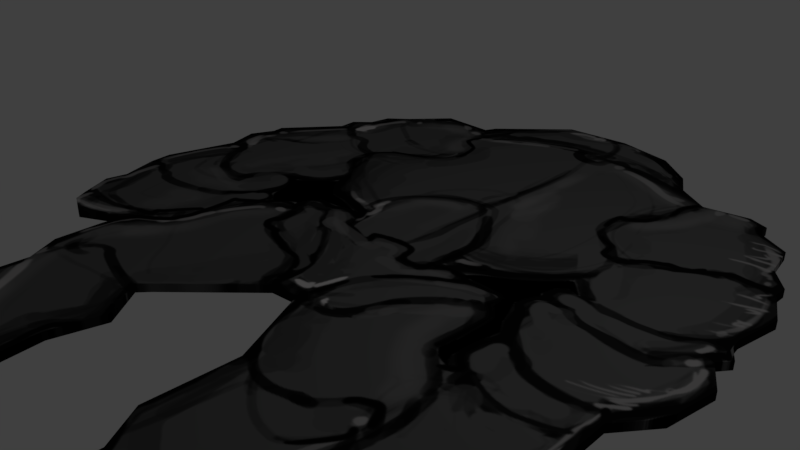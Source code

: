 # Source: hawking.blend  (saved by Blender 2.78.0; exported with 4.5.12 LTS)
import bpy
from mathutils import Matrix  # noqa: F401  (used for matrix-valued properties, if any)

bpy.ops.wm.read_factory_settings(use_empty=True)
scene = bpy.context.scene
scene.name = 'Scene'

# ---- collections
col_collection_1 = bpy.data.collections.new('Collection 1'); scene.collection.children.link(col_collection_1)

# ---- images (referenced by path relative to the original .blend; pixels are not part of the script)
import os
ASSET_DIR = os.environ.get("B2B_ASSET_DIR", "")  # directory of the original .blend (textures are referenced by path, not embedded)
HERE = os.path.dirname(os.path.abspath(__file__))  # packed textures are extracted next to this script under _unpacked/

def load_image(name, relpath, width, height, colorspace="sRGB"):
    """Load a texture the original file referenced (path relative to the .blend, or extracted next to this script)."""
    p = next((c for c in (os.path.join(HERE, relpath), os.path.join(ASSET_DIR, relpath)) if relpath and os.path.exists(c)), "")
    if p:
        img = bpy.data.images.load(p, check_existing=True)
        img.name = name
    else:  # same state as the original file: an image datablock whose file is absent (Cycles renders it pink)
        img = bpy.data.images.new(name, width, height)
        img.source = "FILE"
        img.filepath = "//" + (relpath or name)
    img.colorspace_settings.name = colorspace
    return img
img_hawking_png = load_image('Hawking.png', '_unpacked/Hawking.b6efc1f9.png', 620, 710, 'sRGB')

# ---- materials (node trees are filled in below, after node groups)
mat_material_002 = bpy.data.materials.new('Material.002')
mat_material_002.alpha_threshold = 0.0
mat_material_002.roughness = 0.5

# ---- material node trees
mat_material_002.use_nodes = True; mat_material_002.node_tree.nodes.clear()
_N = mat_material_002.node_tree.nodes; _L = mat_material_002.node_tree.links
n0 = _N.new('ShaderNodeOutputMaterial'); n0.name = 'Material Output'; n0.location = (300, 300)
n1 = _N.new('ShaderNodeBsdfDiffuse'); n1.name = 'Diffuse BSDF'; n1.location = (10, 300)
n2 = _N.new('ShaderNodeTexImage'); n2.name = 'Image Texture'; n2.location = (-205, 320)
n2.width = 140
n2.image = img_hawking_png
_L.new(n1.outputs[0], n0.inputs[0])
_L.new(n2.outputs[0], n1.inputs[0])
n0.is_active_output = True

# ---- world
world_world = bpy.data.worlds.new('World'); scene.world = world_world
world_world.color = (0.05088, 0.05088, 0.05088)
world_world.use_sun_shadow = False
world_world.sun_shadow_jitter_overblur = 0.0
world_world.cycles.sampling_method = 'MANUAL'

# ---- cameras
cam_camera = bpy.data.cameras.new('Camera')
cam_camera.clip_end = 100.0
cam_camera.lens = 35.0
cam_camera.sensor_width = 32.0
cam_camera.sensor_height = 18.0
cam_camera.ortho_scale = 7.314
cam_camera.dof.focus_distance = 0.0

# ---- lights
light_lamp = bpy.data.lights.new('Lamp', 'POINT')
light_lamp.transmission_factor = 0.0
light_lamp.cutoff_distance = 30.0
light_lamp.energy = 100.0
light_lamp.shadow_buffer_clip_start = 1.001
light_lamp.shadow_soft_size = 0.1
light_lamp.shadow_maximum_resolution = 0.006
light_lamp.use_absolute_resolution = True

# ---- meshes
me_plane = bpy.data.meshes.new('Plane')
me_plane.from_pydata([(-0.2603, 0.1157, 0.0), (-0.2934, 0.6901, 0.0), (-0.281, 0.719, 0.0), (-0.1322, 0.8678, 0.0), (0.02891, 0.8843, 0.0), (0.1694, 0.8554, 0.0), (0.2603, 0.7851, 0.0), (0.2975, 0.7231, 0.0), (0.376, 0.6736, 0.0), (0.4793, 0.6942, 0.0), (0.5248, 0.6777, 0.0), (0.5289, 0.6405, 0.0), (0.6033, 0.5992, 0.0), (0.6198, 0.5124, 0.0), (0.6694, 0.4546, 0.0), (0.6694, 0.4215, 0.0), (0.7107, 0.3389, 0.0), (0.6942, 0.2314, 0.0), (0.6983, 0.2025, 0.0), (0.719, 0.1694, 0.0), (0.6983, 0.1405, 0.0), (0.7396, 0.07439, 0.0), (0.7231, -0.04131, 0.0), (0.6653, -0.1198, 0.0), (0.6735, -0.3058, 0.0), (0.5868, -0.4173, 0.0), (0.5909, -0.5165, 0.0), (0.4297, -0.5661, 0.0), (0.3182, -0.8388, 0.0), (0.2355, -0.8719, 0.0), (0.2025, -0.8553, 0.0), (0.2025, -0.6859, 0.0), (0.1487, -0.6033, 0.0), (0.1487, -0.4132, 0.0), (0.05783, -0.2314, 0.0), (-0.00828, -0.2396, 0.0), (-0.1694, -0.4049, 0.0), (-0.1901, -0.4297, 0.0), (-0.124, -0.5124, 0.0), (-0.1488, -0.6239, 0.0), (-0.124, -0.8016, 0.0), (-0.1488, -0.8512, 0.0), (-0.2108, -0.8099, 0.0), (-0.281, -0.7727, 0.0), (-0.3471, -0.6942, 0.0), (-0.4339, -0.595, 0.0), (-0.4339, -0.5289, 0.0), (-0.4752, -0.4587, 0.0), (-0.4793, -0.3512, 0.0), (-0.4752, -0.3016, 0.0), (-0.5785, -0.3595, 0.0), (-0.6405, -0.3347, 0.0), (-0.6612, -0.3016, 0.0), (-0.6984, -0.2314, 0.0), (-0.6901, -0.1818, 0.0), (-0.7231, -0.09502, 0.0), (-0.7314, -0.04131, 0.0), (-0.6901, 0.1281, 0.0), (-0.7149, 0.2025, 0.0), (-0.6901, 0.2603, 0.0), (-0.6942, 0.2893, 0.0), (-0.5909, 0.4215, 0.0), (-0.595, 0.467, 0.0), (-0.5579, 0.5041, 0.0), (-0.5496, 0.5579, 0.0), (-0.5041, 0.5992, 0.0), (-0.4256, 0.6901, 0.0), (-0.2975, 0.1818, 0.0), (-0.1901, 0.09506, 0.0), (-0.1364, 0.07439, 0.0), (-0.2066, 0.062, 0.0), (-0.2355, 0.07026, 0.0), (-0.2727, 0.01241, 0.0), (-0.3141, -0.01651, 0.0), (-0.3513, 0.02068, 0.0), (-0.3636, 0.07439, 0.0), (-0.3926, 0.09092, 0.0), (-0.3182, 0.1446, 0.0), (0.3058, 0.1364, 0.0), (0.1983, 0.06613, 0.0), (0.3677, 0.2025, 0.0), (0.4215, 0.1612, 0.0), (0.3801, 0.1612, 0.0), (0.3554, 0.1157, 0.0), (0.3719, 0.1075, 0.0), (0.3471, 0.04134, 0.0), (0.3967, -0.06197, 0.0), (0.3884, -0.1116, 0.0), (0.3884, -0.1653, 0.0), (0.4132, -0.1901, 0.0), (0.376, -0.1983, 0.0), (0.3471, -0.1529, 0.0), (0.3554, -0.04544, 0.0), (0.314, 1.569e-05, 0.0), (0.3182, 0.05373, 0.0), (-0.2975, 0.1818, 0.01857), (-0.2603, 0.1157, 0.01857), (-0.1901, 0.09506, 0.01857), (-0.2934, 0.6901, 0.01857), (-0.281, 0.719, 0.01857), (-0.1322, 0.8678, 0.01857), (0.02891, 0.8843, 0.01857), (0.1694, 0.8554, 0.01857), (0.2603, 0.7851, 0.01857), (0.2975, 0.7231, 0.01857), (0.376, 0.6736, 0.01857), (0.4793, 0.6942, 0.01857), (0.5248, 0.6777, 0.01857), (0.5289, 0.6405, 0.01857), (0.6033, 0.5992, 0.01857), (0.6198, 0.5124, 0.01857), (0.6694, 0.4546, 0.01857), (0.6694, 0.4215, 0.01857), (0.7107, 0.3389, 0.01857), (0.6942, 0.2314, 0.01857), (0.6983, 0.2025, 0.01857), (0.719, 0.1694, 0.01857), (0.6983, 0.1405, 0.01857), (0.7396, 0.07439, 0.01857), (0.7231, -0.04131, 0.01857), (0.6653, -0.1198, 0.01857), (0.6735, -0.3058, 0.01857), (0.5868, -0.4173, 0.01857), (0.5909, -0.5165, 0.01857), (0.4297, -0.5661, 0.01857), (0.3182, -0.8388, 0.01857), (0.2355, -0.8719, 0.01857), (0.2025, -0.8553, 0.01857), (0.2025, -0.6859, 0.01857), (0.1487, -0.6033, 0.01857), (0.1487, -0.4132, 0.01857), (0.05783, -0.2314, 0.01857), (-0.00828, -0.2396, 0.01857), (-0.1694, -0.4049, 0.01857), (-0.1901, -0.4297, 0.01857), (-0.124, -0.5124, 0.01857), (-0.1488, -0.6239, 0.01857), (-0.124, -0.8016, 0.01857), (-0.1488, -0.8512, 0.01857), (-0.2108, -0.8099, 0.01857), (-0.281, -0.7727, 0.01857), (-0.3471, -0.6942, 0.01857), (-0.4339, -0.595, 0.01857), (-0.4339, -0.5289, 0.01857), (-0.4752, -0.4587, 0.01857), (-0.4793, -0.3512, 0.01857), (-0.4752, -0.3016, 0.01857), (-0.5785, -0.3595, 0.01857), (-0.6405, -0.3347, 0.01857), (-0.6612, -0.3016, 0.01857), (-0.6984, -0.2314, 0.01857), (-0.6901, -0.1818, 0.01857), (-0.7231, -0.09502, 0.01857), (-0.7314, -0.04131, 0.01857), (-0.6901, 0.1281, 0.01857), (-0.7149, 0.2025, 0.01857), (-0.6901, 0.2603, 0.01857), (-0.6942, 0.2893, 0.01857), (-0.5909, 0.4215, 0.01857), (-0.595, 0.467, 0.01857), (-0.5579, 0.5041, 0.01857), (-0.5496, 0.5579, 0.01857), (-0.5041, 0.5992, 0.01857), (-0.4256, 0.6901, 0.01857), (-0.1364, 0.07439, 0.01857), (-0.2066, 0.062, 0.01857), (-0.2355, 0.07026, 0.01857), (-0.2727, 0.01241, 0.01857), (-0.3141, -0.01651, 0.01857), (-0.3513, 0.02068, 0.01857), (-0.3636, 0.07439, 0.01857), (-0.3926, 0.09092, 0.01857), (-0.3182, 0.1446, 0.01857), (0.3058, 0.1364, 0.01857), (0.3677, 0.2025, 0.01857), (0.1983, 0.06613, 0.01857), (0.4215, 0.1612, 0.01857), (0.3801, 0.1612, 0.01857), (0.3554, 0.1157, 0.01857), (0.3719, 0.1075, 0.01857), (0.3471, 0.04134, 0.01857), (0.3967, -0.06197, 0.01857), (0.3884, -0.1116, 0.01857), (0.3884, -0.1653, 0.01857), (0.4132, -0.1901, 0.01857), (0.376, -0.1983, 0.01857), (0.3471, -0.1529, 0.01857), (0.3554, -0.04544, 0.01857), (0.314, 1.569e-05, 0.01857), (0.3182, 0.05373, 0.01857)], [], [(165, 166, 71, 70), (1, 2, 3, 4, 5, 6, 7, 8, 9, 10, 11, 12, 13, 14, 15, 16, 17, 18, 19, 20, 21, 22, 23, 24, 25, 26, 27, 28, 29, 30, 31, 32, 33, 34, 35, 36, 37, 38, 39, 40, 41, 42, 43, 44, 45, 46, 47, 48, 49, 50, 51, 52, 53, 54, 55, 56, 57, 58, 59, 60, 61, 62, 63, 64, 65, 66), (98, 163, 162, 161, 160, 159, 158, 157, 156, 155, 154, 153, 152, 151, 150, 149, 148, 147, 146, 145, 144, 143, 142, 141, 140, 139, 138, 137, 136, 135, 134, 133, 132, 131, 130, 129, 128, 127, 126, 125, 124, 123, 122, 121, 120, 119, 118, 117, 116, 115, 114, 113, 112, 111, 110, 109, 108, 107, 106, 105, 104, 103, 102, 101, 100, 99), (25, 24, 121, 122), (78, 79, 175, 173), (52, 51, 148, 149), (26, 25, 122, 123), (81, 80, 174, 176), (53, 52, 149, 150), (27, 26, 123, 124), (82, 81, 176, 177), (54, 53, 150, 151), (28, 27, 124, 125), (2, 1, 98, 99), (83, 82, 177, 178), (55, 54, 151, 152), (29, 28, 125, 126), (3, 2, 99, 100), (84, 83, 178, 179), (56, 55, 152, 153), (30, 29, 126, 127), (4, 3, 100, 101), (85, 84, 179, 180), (57, 56, 153, 154), (31, 30, 127, 128), (5, 4, 101, 102), (86, 85, 180, 181), (58, 57, 154, 155), (32, 31, 128, 129), (6, 5, 102, 103), (87, 86, 181, 182), (59, 58, 155, 156), (33, 32, 129, 130), (7, 6, 103, 104), (88, 87, 182, 183), (60, 59, 156, 157), (34, 33, 130, 131), (8, 7, 104, 105), (89, 88, 183, 184), (61, 60, 157, 158), (35, 34, 131, 132), (9, 8, 105, 106), (90, 89, 184, 185), (62, 61, 158, 159), (36, 35, 132, 133), (10, 9, 106, 107), (91, 90, 185, 186), (63, 62, 159, 160), (37, 36, 133, 134), (11, 10, 107, 108), (92, 91, 186, 187), (64, 63, 160, 161), (38, 37, 134, 135), (12, 11, 108, 109), (93, 92, 187, 188), (65, 64, 161, 162), (39, 38, 135, 136), (13, 12, 109, 110), (94, 93, 188, 189), (66, 65, 162, 163), (40, 39, 136, 137), (14, 13, 110, 111), (1, 66, 163, 98), (41, 40, 137, 138), (15, 14, 111, 112), (79, 94, 189, 175), (42, 41, 138, 139), (16, 15, 112, 113), (43, 42, 139, 140), (17, 16, 113, 114), (44, 43, 140, 141), (18, 17, 114, 115), (45, 44, 141, 142), (19, 18, 115, 116), (46, 45, 142, 143), (20, 19, 116, 117), (47, 46, 143, 144), (21, 20, 117, 118), (48, 47, 144, 145), (22, 21, 118, 119), (166, 167, 72, 71), (49, 48, 145, 146), (23, 22, 119, 120), (80, 78, 173, 174), (50, 49, 146, 147), (24, 23, 120, 121), (165, 70, 69, 164), (51, 50, 147, 148), (167, 168, 73, 72), (168, 169, 74, 73), (169, 170, 75, 74), (170, 171, 76, 75), (171, 172, 77, 76), (67, 77, 172, 95), (96, 0, 67, 95), (96, 97, 68, 0), (97, 164, 69, 68)])
_uv = me_plane.uv_layers.new(name='UVMap')
_uv.uv.foreach_set('vector', [0.0, 0.0, 0.0, 0.0, 0.0, 0.0, 0.0, 0.0, 0.3102, 0.8775, 0.3182, 0.8918, 0.4222, 0.9664, 0.5277, 0.9711, 0.6199, 0.9533, 0.6798, 0.9158, 0.6842, 0.8694, 0.7358, 0.8426, 0.7993, 0.8756, 0.8292, 0.8662, 0.8321, 0.8473, 0.8607, 0.8283, 0.8761, 0.7771, 0.9089, 0.7468, 0.909, 0.7301, 0.9366, 0.6875, 0.9263, 0.6337, 0.9292, 0.619, 0.9429, 0.6018, 0.9295, 0.5629, 0.9569, 0.5286, 0.9467, 0.4706, 0.9093, 0.4323, 0.9157, 0.3383, 0.8554, 0.2698, 0.8546, 0.2126, 0.7697, 0.2019, 0.6818, 0.03844, 0.6563, 0.0272, 0.6346, 0.03629, 0.6296, 0.1395, 0.594, 0.1789, 0.5929, 0.2747, 0.5324, 0.3792, 0.4891, 0.3765, 0.3877, 0.2913, 0.3743, 0.2792, 0.4189, 0.238, 0.4114, 0.161, 0.4286, 0.06372, 0.4127, 0.03927, 0.3718, 0.06152, 0.3256, 0.08898, 0.29, 0.1301, 0.2358, 0.1787, 0.2249, 0.2404, 0.2007, 0.2599, 0.2038, 0.317, 0.2063, 0.3419, 0.1454, 0.3094, 0.1046, 0.3234, 0.09092, 0.3405, 0.06618, 0.3768, 0.07132, 0.4016, 0.05243, 0.4518, 0.0435, 0.4903, 0.06963, 0.5749, 0.05299, 0.6129, 0.06891, 0.6416, 0.06605, 0.6562, 0.1233, 0.7234, 0.1204, 0.7464, 0.1445, 0.7644, 0.1496, 0.7913, 0.1792, 0.8111, 0.2494, 0.8833, 0.3102, 0.8775, 0.2494, 0.8833, 0.1792, 0.8111, 0.1496, 0.7913, 0.1445, 0.7644, 0.1204, 0.7464, 0.1233, 0.7234, 0.06605, 0.6562, 0.06891, 0.6416, 0.05299, 0.6129, 0.06963, 0.5749, 0.0435, 0.4903, 0.05243, 0.4518, 0.07132, 0.4016, 0.06618, 0.3768, 0.09092, 0.3405, 0.1046, 0.3234, 0.1454, 0.3094, 0.2063, 0.3419, 0.2038, 0.317, 0.2007, 0.2599, 0.2249, 0.2404, 0.2358, 0.1787, 0.29, 0.1301, 0.3256, 0.08898, 0.3718, 0.06152, 0.4127, 0.03927, 0.4286, 0.06372, 0.4114, 0.161, 0.4189, 0.238, 0.3743, 0.2792, 0.3877, 0.2913, 0.4891, 0.3765, 0.5324, 0.3792, 0.5929, 0.2747, 0.594, 0.1789, 0.6296, 0.1395, 0.6346, 0.03629, 0.6563, 0.0272, 0.6818, 0.03844, 0.7697, 0.2019, 0.8546, 0.2126, 0.8554, 0.2698, 0.9157, 0.3383, 0.9093, 0.4323, 0.9467, 0.4706, 0.9569, 0.5286, 0.9295, 0.5629, 0.9429, 0.6018, 0.9292, 0.619, 0.9263, 0.6337, 0.9366, 0.6875, 0.909, 0.7301, 0.9089, 0.7468, 0.8761, 0.7771, 0.8607, 0.8283, 0.8321, 0.8473, 0.8292, 0.8662, 0.7993, 0.8756, 0.7358, 0.8426, 0.6842, 0.8694, 0.6798, 0.9158, 0.6199, 0.9533, 0.5277, 0.9711, 0.4222, 0.9664, 0.3182, 0.8918, 0.8554, 0.2698, 0.9157, 0.3383, 0.9157, 0.3383, 0.8554, 0.2698, 1.233, 0.6221, 1.167, 0.5855, 1.167, 0.5855, 1.233, 0.6221, 0.09092, 0.3405, 0.1046, 0.3234, 0.1046, 0.3234, 0.09092, 0.3405, 0.8546, 0.2126, 0.8554, 0.2698, 0.8554, 0.2698, 0.8546, 0.2126, 1.304, 0.6461, 1.28, 0.663, 1.28, 0.663, 1.304, 0.6461, 0.06618, 0.3768, 0.09092, 0.3405, 0.09092, 0.3405, 0.06618, 0.3768, 0.7697, 0.2019, 0.8546, 0.2126, 0.8546, 0.2126, 0.7697, 0.2019, 1.279, 0.6422, 1.304, 0.6461, 1.304, 0.6461, 1.279, 0.6422, 0.07132, 0.4016, 0.06618, 0.3768, 0.06618, 0.3768, 0.07132, 0.4016, 0.6818, 0.03844, 0.7697, 0.2019, 0.7697, 0.2019, 0.6818, 0.03844, 0.3182, 0.8918, 0.3102, 0.8775, 0.3102, 0.8775, 0.3182, 0.8918, 1.27, 0.6175, 1.279, 0.6422, 1.279, 0.6422, 1.27, 0.6175, 0.05243, 0.4518, 0.07132, 0.4016, 0.07132, 0.4016, 0.05243, 0.4518, 0.6563, 0.0272, 0.6818, 0.03844, 0.6818, 0.03844, 0.6563, 0.0272, 0.4222, 0.9664, 0.3182, 0.8918, 0.3182, 0.8918, 0.4222, 0.9664, 1.275, 0.6129, 1.27, 0.6175, 1.27, 0.6175, 1.275, 0.6129, 0.0435, 0.4903, 0.05243, 0.4518, 0.05243, 0.4518, 0.0435, 0.4903, 0.6346, 0.03629, 0.6563, 0.0272, 0.6563, 0.0272, 0.6346, 0.03629, 0.5277, 0.9711, 0.4222, 0.9664, 0.4222, 0.9664, 0.5277, 0.9711, 1.261, 0.5755, 1.275, 0.6129, 1.275, 0.6129, 1.261, 0.5755, 0.06963, 0.5749, 0.0435, 0.4903, 0.0435, 0.4903, 0.06963, 0.5749, 0.6296, 0.1395, 0.6346, 0.03629, 0.6346, 0.03629, 0.6296, 0.1395, 0.6199, 0.9533, 0.5277, 0.9711, 0.5277, 0.9711, 0.6199, 0.9533, 1.294, 0.5252, 1.261, 0.5755, 1.261, 0.5755, 1.294, 0.5252, 0.05299, 0.6129, 0.06963, 0.5749, 0.06963, 0.5749, 0.05299, 0.6129, 0.594, 0.1789, 0.6296, 0.1395, 0.6296, 0.1395, 0.594, 0.1789, 0.6798, 0.9158, 0.6199, 0.9533, 0.6199, 0.9533, 0.6798, 0.9158, 1.29, 0.4981, 1.294, 0.5252, 1.294, 0.5252, 1.29, 0.4981, 0.06891, 0.6416, 0.05299, 0.6129, 0.05299, 0.6129, 0.06891, 0.6416, 0.5929, 0.2747, 0.594, 0.1789, 0.594, 0.1789, 0.5929, 0.2747, 0.6842, 0.8694, 0.6798, 0.9158, 0.6798, 0.9158, 0.6842, 0.8694, 1.291, 0.4696, 1.29, 0.4981, 1.29, 0.4981, 1.291, 0.4696, 0.06605, 0.6562, 0.06891, 0.6416, 0.06891, 0.6416, 0.06605, 0.6562, 0.5324, 0.3792, 0.5929, 0.2747, 0.5929, 0.2747, 0.5324, 0.3792, 0.7358, 0.8426, 0.6842, 0.8694, 0.6842, 0.8694, 0.7358, 0.8426, 1.307, 0.4587, 1.291, 0.4696, 1.291, 0.4696, 1.307, 0.4587, 0.1233, 0.7234, 0.06605, 0.6562, 0.06605, 0.6562, 0.1233, 0.7234, 0.4891, 0.3765, 0.5324, 0.3792, 0.5324, 0.3792, 0.4891, 0.3765, 0.7993, 0.8756, 0.7358, 0.8426, 0.7358, 0.8426, 0.7993, 0.8756, 1.291, 0.4473, 1.307, 0.4587, 1.307, 0.4587, 1.291, 0.4473, 0.1204, 0.7464, 0.1233, 0.7234, 0.1233, 0.7234, 0.1204, 0.7464, 0.3877, 0.2913, 0.4891, 0.3765, 0.4891, 0.3765, 0.3877, 0.2913, 0.8292, 0.8662, 0.7993, 0.8756, 0.7993, 0.8756, 0.8292, 0.8662, 1.268, 0.4687, 1.291, 0.4473, 1.291, 0.4473, 1.268, 0.4687, 0.1445, 0.7644, 0.1204, 0.7464, 0.1204, 0.7464, 0.1445, 0.7644, 0.3743, 0.2792, 0.3877, 0.2913, 0.3877, 0.2913, 0.3743, 0.2792, 0.8321, 0.8473, 0.8292, 0.8662, 0.8292, 0.8662, 0.8321, 0.8473, 1.268, 0.5337, 1.268, 0.4687, 1.268, 0.4687, 1.268, 0.5337, 0.1496, 0.7913, 0.1445, 0.7644, 0.1445, 0.7644, 0.1496, 0.7913, 0.4189, 0.238, 0.3743, 0.2792, 0.3743, 0.2792, 0.4189, 0.238, 0.8607, 0.8283, 0.8321, 0.8473, 0.8321, 0.8473, 0.8607, 0.8283, 1.25, 0.5522, 1.268, 0.5337, 1.268, 0.5337, 1.25, 0.5522, 0.1792, 0.8111, 0.1496, 0.7913, 0.1496, 0.7913, 0.1792, 0.8111, 0.4114, 0.161, 0.4189, 0.238, 0.4189, 0.238, 0.4114, 0.161, 0.8761, 0.7771, 0.8607, 0.8283, 0.8607, 0.8283, 0.8761, 0.7771, 1.241, 0.5847, 1.25, 0.5522, 1.25, 0.5522, 1.241, 0.5847, 0.2494, 0.8833, 0.1792, 0.8111, 0.1792, 0.8111, 0.2494, 0.8833, 0.4286, 0.06372, 0.4114, 0.161, 0.4114, 0.161, 0.4286, 0.06372, 0.9089, 0.7468, 0.8761, 0.7771, 0.8761, 0.7771, 0.9089, 0.7468, 0.3102, 0.8775, 0.2494, 0.8833, 0.2494, 0.8833, 0.3102, 0.8775, 0.4127, 0.03927, 0.4286, 0.06372, 0.4286, 0.06372, 0.4127, 0.03927, 0.909, 0.7301, 0.9089, 0.7468, 0.9089, 0.7468, 0.909, 0.7301, 1.167, 0.5855, 1.241, 0.5847, 1.241, 0.5847, 1.167, 0.5855, 0.3718, 0.06152, 0.4127, 0.03927, 0.4127, 0.03927, 0.3718, 0.06152, 0.9366, 0.6875, 0.909, 0.7301, 0.909, 0.7301, 0.9366, 0.6875, 0.3256, 0.08898, 0.3718, 0.06152, 0.3718, 0.06152, 0.3256, 0.08898, 0.9263, 0.6337, 0.9366, 0.6875, 0.9366, 0.6875, 0.9263, 0.6337, 0.29, 0.1301, 0.3256, 0.08898, 0.3256, 0.08898, 0.29, 0.1301, 0.9292, 0.619, 0.9263, 0.6337, 0.9263, 0.6337, 0.9292, 0.619, 0.2358, 0.1787, 0.29, 0.1301, 0.29, 0.1301, 0.2358, 0.1787, 0.9429, 0.6018, 0.9292, 0.619, 0.9292, 0.619, 0.9429, 0.6018, 0.2249, 0.2404, 0.2358, 0.1787, 0.2358, 0.1787, 0.2249, 0.2404, 0.9295, 0.5629, 0.9429, 0.6018, 0.9429, 0.6018, 0.9295, 0.5629, 0.2007, 0.2599, 0.2249, 0.2404, 0.2249, 0.2404, 0.2007, 0.2599, 0.9569, 0.5286, 0.9295, 0.5629, 0.9295, 0.5629, 0.9569, 0.5286, 0.2038, 0.317, 0.2007, 0.2599, 0.2007, 0.2599, 0.2038, 0.317, 0.9467, 0.4706, 0.9569, 0.5286, 0.9569, 0.5286, 0.9467, 0.4706, 0.0, 0.0, 0.0, 0.0, 0.0, 0.0, 0.0, 0.0, 0.2063, 0.3419, 0.2038, 0.317, 0.2038, 0.317, 0.2063, 0.3419, 0.9093, 0.4323, 0.9467, 0.4706, 0.9467, 0.4706, 0.9093, 0.4323, 1.28, 0.663, 1.233, 0.6221, 1.233, 0.6221, 1.28, 0.663, 0.1454, 0.3094, 0.2063, 0.3419, 0.2063, 0.3419, 0.1454, 0.3094, 0.9157, 0.3383, 0.9093, 0.4323, 0.9093, 0.4323, 0.9157, 0.3383, 0.0, 0.0, 0.0, 0.0, 0.0, 0.0, 0.0, 0.0, 0.1046, 0.3234, 0.1454, 0.3094, 0.1454, 0.3094, 0.1046, 0.3234, 0.0, 0.0, 0.0, 0.0, 0.0, 0.0, 0.0, 0.0, 0.0, 0.0, 0.0, 0.0, 0.0, 0.0, 0.0, 0.0, 0.0, 0.0, 0.0, 0.0, 0.0, 0.0, 0.0, 0.0, 0.0, 0.0, 0.0, 0.0, 0.0, 0.0, 0.0, 0.0, 0.0, 0.0, 0.0, 0.0, 0.0, 0.0, 0.0, 0.0, 0.0, 0.0, 0.0, 0.0, 0.0, 0.0, 0.0, 0.0, 0.0, 0.0, 0.0, 0.0, 0.0, 0.0, 0.0, 0.0, 0.0, 0.0, 0.0, 0.0, 0.0, 0.0, 0.0, 0.0, 1.183, 0.5466, 1.183, 0.5466, 1.183, 0.5466, 1.183, 0.5466])
me_plane.materials.append(mat_material_002)
me_plane.use_remesh_preserve_volume = False
me_plane.use_remesh_preserve_attributes = False
me_plane.use_mirror_vertex_groups = False
me_plane.update()

# ---- objects
ob_plane = bpy.data.objects.new('Plane', me_plane)
ob_lamp = bpy.data.objects.new('Lamp', light_lamp)
ob_camera = bpy.data.objects.new('Camera', cam_camera)

# ---- transforms, parenting, visibility, modifiers, constraints
ob_plane.location = (0.0, 0.0, 0.0)
ob_plane.scale = (6.197, 6.197, 6.197)
ob_plane.lineart.crease_threshold = 0.0
ob_lamp.location = (4.076, 1.005, 5.904)
ob_lamp.rotation_euler = (0.6503, 0.05522, 1.866)
ob_lamp.lock_rotations_4d = False
ob_lamp.empty_display_type = 'ARROWS'
ob_lamp.color = (0.0, 0.0, 0.0, 0.0)
ob_lamp.lineart.crease_threshold = 0.0
ob_camera.location = (7.481, -6.508, 5.344)
ob_camera.rotation_euler = (1.109, 0.0, 0.8149)
ob_camera.lock_rotations_4d = False
ob_camera.empty_display_type = 'ARROWS'
ob_camera.color = (0.0, 0.0, 0.0, 0.0)
ob_camera.display_type = 'WIRE'
ob_camera.lineart.crease_threshold = 0.0

# ---- collection membership
col_collection_1.objects.link(ob_plane)
col_collection_1.objects.link(ob_lamp)
col_collection_1.objects.link(ob_camera)

# ---- scene / render settings (as saved in the file)
scene.camera = ob_camera
scene.frame_start = 1; scene.frame_end = 250; scene.frame_set(122)
scene.render.engine = 'CYCLES'
scene.render.resolution_percentage = 50
scene.render.dither_intensity = 0.0
scene.cycles.use_denoising = False
scene.cycles.samples = 128
scene.cycles.sampling_pattern = 'TABULATED_SOBOL'
scene.cycles.light_sampling_threshold = 0.0
scene.cycles.use_adaptive_sampling = False
scene.cycles.use_light_tree = False
scene.cycles.blur_glossy = 0.0
scene.cycles.sample_clamp_indirect = 0.0
scene.view_settings.view_transform = 'Standard'
bpy.context.view_layer.update()
